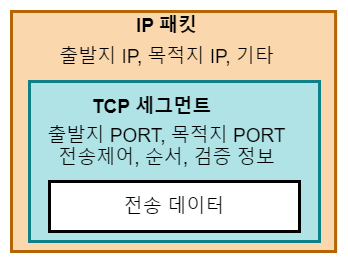

The diagram above was exported from draw.io. Its source (the exported page's mxGraphModel, read from the mxfile embedded in the PNG):
<mxGraphModel dx="1324" dy="1126" grid="1" gridSize="10" guides="1" tooltips="1" connect="1" arrows="1" fold="1" page="1" pageScale="1" pageWidth="827" pageHeight="1169" math="0" shadow="0">
  <root>
    <mxCell id="zP1k5GtecYOEM-neQGO0-0" />
    <mxCell id="zP1k5GtecYOEM-neQGO0-1" parent="zP1k5GtecYOEM-neQGO0-0" />
    <mxCell id="zP1k5GtecYOEM-neQGO0-2" value="" style="rounded=0;whiteSpace=wrap;html=1;fontSize=13;strokeColor=#b46504;strokeWidth=3;fillColor=#fad7ac;align=right;" vertex="1" parent="zP1k5GtecYOEM-neQGO0-1">
      <mxGeometry x="80" y="80" width="324.12" height="240" as="geometry" />
    </mxCell>
    <mxCell id="zP1k5GtecYOEM-neQGO0-4" value="&lt;font color=&quot;#000000&quot;&gt;출발지 IP, 목적지 IP, 기타&lt;/font&gt;" style="text;html=1;align=center;verticalAlign=middle;resizable=0;points=[];autosize=1;strokeColor=none;fillColor=none;fontSize=19;fontColor=#FFFFFF;" vertex="1" parent="zP1k5GtecYOEM-neQGO0-1">
      <mxGeometry x="120" y="110" width="230" height="30" as="geometry" />
    </mxCell>
    <mxCell id="zP1k5GtecYOEM-neQGO0-5" value="&lt;font color=&quot;#000000&quot;&gt;IP 패킷&lt;/font&gt;" style="text;html=1;align=center;verticalAlign=middle;resizable=0;points=[];autosize=1;strokeColor=none;fillColor=none;fontSize=19;fontColor=#FFFFFF;fontStyle=1" vertex="1" parent="zP1k5GtecYOEM-neQGO0-1">
      <mxGeometry x="195" y="79" width="80" height="30" as="geometry" />
    </mxCell>
    <mxCell id="zP1k5GtecYOEM-neQGO0-7" value="" style="rounded=0;whiteSpace=wrap;html=1;fontSize=13;strokeColor=#0e8088;strokeWidth=3;fillColor=#b0e3e6;align=right;" vertex="1" parent="zP1k5GtecYOEM-neQGO0-1">
      <mxGeometry x="98" y="150" width="290" height="160" as="geometry" />
    </mxCell>
    <mxCell id="zP1k5GtecYOEM-neQGO0-3" value="전송 데이터" style="rounded=0;whiteSpace=wrap;html=1;fontSize=19;strokeWidth=3;align=center;" vertex="1" parent="zP1k5GtecYOEM-neQGO0-1">
      <mxGeometry x="118" y="250" width="250" height="50" as="geometry" />
    </mxCell>
    <mxCell id="zP1k5GtecYOEM-neQGO0-8" value="&lt;font color=&quot;#000000&quot;&gt;출발지 PORT, 목적지 PORT&lt;br&gt;전송제어, 순서, 검증 정보&lt;br&gt;&lt;/font&gt;" style="text;html=1;align=center;verticalAlign=middle;resizable=0;points=[];autosize=1;strokeColor=none;fillColor=none;fontSize=19;fontColor=#FFFFFF;" vertex="1" parent="zP1k5GtecYOEM-neQGO0-1">
      <mxGeometry x="110" y="190" width="250" height="50" as="geometry" />
    </mxCell>
    <mxCell id="zP1k5GtecYOEM-neQGO0-9" value="&lt;font color=&quot;#000000&quot;&gt;TCP 세그먼트&lt;/font&gt;" style="text;html=1;align=center;verticalAlign=middle;resizable=0;points=[];autosize=1;strokeColor=none;fillColor=none;fontSize=19;fontColor=#FFFFFF;fontStyle=1" vertex="1" parent="zP1k5GtecYOEM-neQGO0-1">
      <mxGeometry x="155" y="160" width="130" height="30" as="geometry" />
    </mxCell>
  </root>
</mxGraphModel>